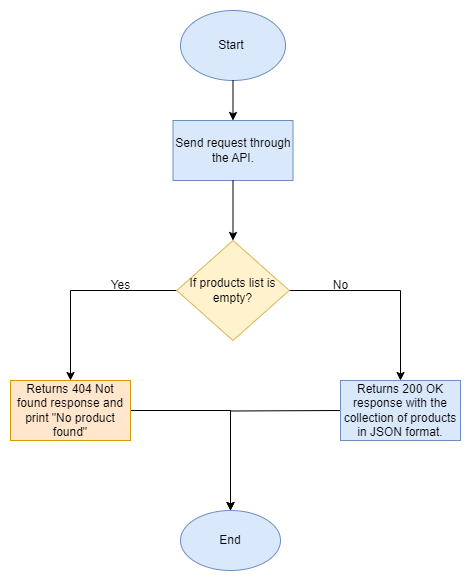

The diagram above was exported from draw.io. Its source (the exported page's mxGraphModel, read from the mxfile embedded in the PNG):
<mxGraphModel dx="832" dy="439" grid="1" gridSize="10" guides="1" tooltips="1" connect="1" arrows="1" fold="1" page="1" pageScale="1" pageWidth="850" pageHeight="1100" math="0" shadow="0">
  <root>
    <mxCell id="zE8hqJmXroax56dPlXC8-0" />
    <mxCell id="zE8hqJmXroax56dPlXC8-1" parent="zE8hqJmXroax56dPlXC8-0" />
    <mxCell id="zE8hqJmXroax56dPlXC8-2" value="Start&amp;nbsp;" style="ellipse;whiteSpace=wrap;html=1;fillColor=#dae8fc;strokeColor=#6c8ebf;" parent="zE8hqJmXroax56dPlXC8-1" vertex="1">
      <mxGeometry x="360" y="50" width="105" height="70" as="geometry" />
    </mxCell>
    <mxCell id="zE8hqJmXroax56dPlXC8-3" value="Send request through the API." style="rounded=0;whiteSpace=wrap;html=1;fillColor=#dae8fc;strokeColor=#6c8ebf;" parent="zE8hqJmXroax56dPlXC8-1" vertex="1">
      <mxGeometry x="352.5" y="160" width="120" height="60" as="geometry" />
    </mxCell>
    <mxCell id="zE8hqJmXroax56dPlXC8-5" style="edgeStyle=orthogonalEdgeStyle;rounded=0;orthogonalLoop=1;jettySize=auto;html=1;entryX=0.5;entryY=0;entryDx=0;entryDy=0;" parent="zE8hqJmXroax56dPlXC8-1" source="zE8hqJmXroax56dPlXC8-7" target="zE8hqJmXroax56dPlXC8-9" edge="1">
      <mxGeometry relative="1" as="geometry" />
    </mxCell>
    <mxCell id="zE8hqJmXroax56dPlXC8-6" style="edgeStyle=orthogonalEdgeStyle;rounded=0;orthogonalLoop=1;jettySize=auto;html=1;entryX=0.5;entryY=0;entryDx=0;entryDy=0;" parent="zE8hqJmXroax56dPlXC8-1" source="zE8hqJmXroax56dPlXC8-7" target="zE8hqJmXroax56dPlXC8-16" edge="1">
      <mxGeometry relative="1" as="geometry">
        <mxPoint x="582.5" y="505" as="targetPoint" />
      </mxGeometry>
    </mxCell>
    <mxCell id="zE8hqJmXroax56dPlXC8-7" value="If products list is empty?" style="rhombus;whiteSpace=wrap;html=1;fillColor=#fff2cc;strokeColor=#d6b656;" parent="zE8hqJmXroax56dPlXC8-1" vertex="1">
      <mxGeometry x="356.25" y="280" width="112.5" height="100" as="geometry" />
    </mxCell>
    <mxCell id="56Ee6PEJn5SwZ4UpF_Xc-2" style="edgeStyle=orthogonalEdgeStyle;rounded=0;orthogonalLoop=1;jettySize=auto;html=1;" parent="zE8hqJmXroax56dPlXC8-1" source="zE8hqJmXroax56dPlXC8-9" target="zE8hqJmXroax56dPlXC8-17" edge="1">
      <mxGeometry relative="1" as="geometry" />
    </mxCell>
    <mxCell id="zE8hqJmXroax56dPlXC8-9" value="Returns 404 Not found response and print &quot;No product found&quot;" style="rounded=0;whiteSpace=wrap;html=1;fillColor=#ffe6cc;strokeColor=#d79b00;" parent="zE8hqJmXroax56dPlXC8-1" vertex="1">
      <mxGeometry x="190" y="420" width="120" height="60" as="geometry" />
    </mxCell>
    <mxCell id="56Ee6PEJn5SwZ4UpF_Xc-3" style="edgeStyle=orthogonalEdgeStyle;rounded=0;orthogonalLoop=1;jettySize=auto;html=1;entryX=0.5;entryY=0;entryDx=0;entryDy=0;" parent="zE8hqJmXroax56dPlXC8-1" target="zE8hqJmXroax56dPlXC8-17" edge="1">
      <mxGeometry relative="1" as="geometry">
        <mxPoint x="520" y="450" as="sourcePoint" />
        <mxPoint x="410" y="610" as="targetPoint" />
      </mxGeometry>
    </mxCell>
    <mxCell id="zE8hqJmXroax56dPlXC8-16" value="Returns 200 OK response with the collection of products in JSON format." style="rounded=0;whiteSpace=wrap;html=1;fillColor=#dae8fc;strokeColor=#6c8ebf;" parent="zE8hqJmXroax56dPlXC8-1" vertex="1">
      <mxGeometry x="520" y="420" width="120" height="60" as="geometry" />
    </mxCell>
    <mxCell id="zE8hqJmXroax56dPlXC8-17" value="End" style="ellipse;whiteSpace=wrap;html=1;fillColor=#dae8fc;strokeColor=#6c8ebf;" parent="zE8hqJmXroax56dPlXC8-1" vertex="1">
      <mxGeometry x="360" y="550" width="100" height="60" as="geometry" />
    </mxCell>
    <mxCell id="zE8hqJmXroax56dPlXC8-18" value="" style="endArrow=classic;html=1;rounded=0;exitX=0.5;exitY=1;exitDx=0;exitDy=0;entryX=0.5;entryY=0;entryDx=0;entryDy=0;" parent="zE8hqJmXroax56dPlXC8-1" source="zE8hqJmXroax56dPlXC8-2" target="zE8hqJmXroax56dPlXC8-3" edge="1">
      <mxGeometry width="50" height="50" relative="1" as="geometry">
        <mxPoint x="370" y="270" as="sourcePoint" />
        <mxPoint x="420" y="220" as="targetPoint" />
      </mxGeometry>
    </mxCell>
    <mxCell id="zE8hqJmXroax56dPlXC8-20" value="" style="endArrow=classic;html=1;rounded=0;exitX=0.5;exitY=1;exitDx=0;exitDy=0;entryX=0.5;entryY=0;entryDx=0;entryDy=0;" parent="zE8hqJmXroax56dPlXC8-1" source="zE8hqJmXroax56dPlXC8-3" target="zE8hqJmXroax56dPlXC8-7" edge="1">
      <mxGeometry width="50" height="50" relative="1" as="geometry">
        <mxPoint x="412.5" y="320" as="sourcePoint" />
        <mxPoint x="420" y="240" as="targetPoint" />
      </mxGeometry>
    </mxCell>
    <mxCell id="zE8hqJmXroax56dPlXC8-21" value="No" style="text;html=1;align=center;verticalAlign=middle;resizable=0;points=[];autosize=1;strokeColor=none;fillColor=none;" parent="zE8hqJmXroax56dPlXC8-1" vertex="1">
      <mxGeometry x="500" y="310" width="40" height="30" as="geometry" />
    </mxCell>
    <mxCell id="zE8hqJmXroax56dPlXC8-22" value="Yes" style="text;html=1;align=center;verticalAlign=middle;resizable=0;points=[];autosize=1;strokeColor=none;fillColor=none;" parent="zE8hqJmXroax56dPlXC8-1" vertex="1">
      <mxGeometry x="280" y="310" width="40" height="30" as="geometry" />
    </mxCell>
  </root>
</mxGraphModel>